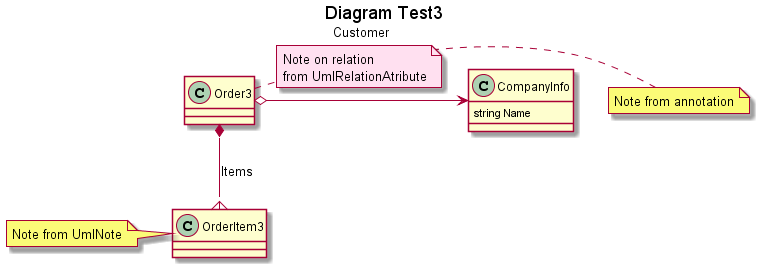

The diagram above was rendered by PlantUML. Its source (embedded in the PNG):
@startuml
title
 Diagram Test3
end title

class Order3
{
}
note right of Order3
Note from annotation
end note
class CompanyInfo
{
    string Name
}
class OrderItem3
{
}
note left of OrderItem3
Note from UmlNote
end note

Order3 o-right-> CompanyInfo:Customer
note on link  #ffe0f0
Note on relation
from UmlRelationAtribute
end note
Order3 *--{ OrderItem3:Items
@enduml